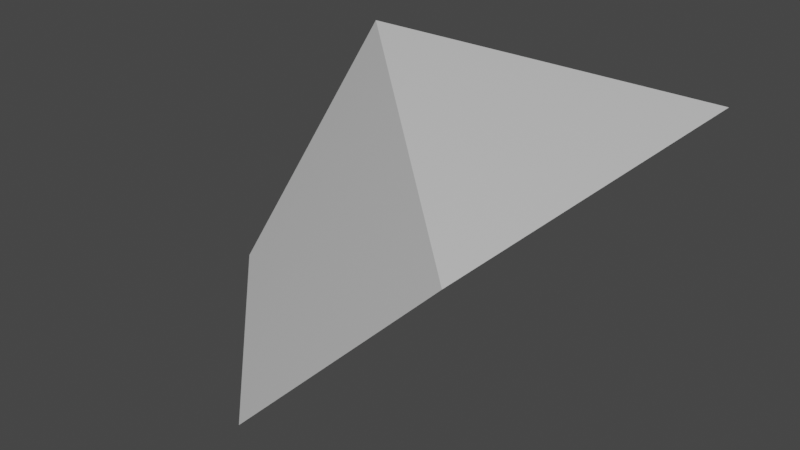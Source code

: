 # Source: 4.blend  (saved by Blender 3.1.7; exported with 4.5.12 LTS)
import bpy
from mathutils import Matrix  # noqa: F401  (used for matrix-valued properties, if any)

bpy.ops.wm.read_factory_settings(use_empty=True)
scene = bpy.context.scene
scene.name = 'Scene'

# ---- collections
col_collection = bpy.data.collections.new('Collection'); scene.collection.children.link(col_collection)

# ---- materials (node trees are filled in below, after node groups)
mat_material = bpy.data.materials.new('Material')
mat_material.alpha_threshold = 0.0
mat_material.use_transparent_shadow = False
mat_material.line_color = (0.0, 0.0, 0.0, 1.0)

# ---- material node trees
mat_material.use_nodes = True; mat_material.node_tree.nodes.clear()
_N = mat_material.node_tree.nodes; _L = mat_material.node_tree.links
n0 = _N.new('ShaderNodeOutputMaterial'); n0.name = 'Material Output'; n0.location = (300, 300)
n1 = _N.new('ShaderNodeBsdfPrincipled'); n1.name = 'Principled BSDF'; n1.location = (10, 300)
n1.distribution = 'GGX'
n1.subsurface_method = 'RANDOM_WALK_SKIN'
n1.inputs[2].default_value = 0.4
n1.inputs[3].default_value = 1.45
n1.inputs[27].default_value = (0.0, 0.0, 0.0, 1.0)
n1.inputs[28].default_value = 1.0
_L.new(n1.outputs[0], n0.inputs[0])
n0.is_active_output = True

# ---- world
world_world = bpy.data.worlds.new('World'); scene.world = world_world
world_world.use_nodes = True; world_world.node_tree.nodes.clear()
_N = world_world.node_tree.nodes; _L = world_world.node_tree.links
n0 = _N.new('ShaderNodeOutputWorld'); n0.name = 'World Output'; n0.location = (300, 300)
n1 = _N.new('ShaderNodeBackground'); n1.name = 'Background'; n1.location = (10, 300)
n1.inputs[0].default_value = (0.05088, 0.05088, 0.05088, 1.0)
_L.new(n1.outputs[0], n0.inputs[0])
n0.is_active_output = True
world_world.color = (0.05088, 0.05088, 0.05088)
world_world.use_sun_shadow = False
world_world.sun_shadow_jitter_overblur = 0.0

# ---- meshes
me_cube = bpy.data.meshes.new('Cube')
me_cube.from_pydata([(-1.0, 0.0, -1.0), (1.0, 1.0, 0.0), (1.0, -1.0, 0.0), (-1.0, 1.0, 0.0), (0.0, -1.0, -1.0)], [], [(3, 2, 1), (2, 3, 0), (2, 0, 4)])
_uv = me_cube.uv_layers.new(name='UVMap')
_uv.uv.foreach_set('vector', [0.0, 0.0, 0.0, 0.0, 0.0, 0.0, 0.0, 0.0, 0.0, 0.0, 0.0, 0.0, 0.0, 0.0, 0.0, 0.0, 0.0, 0.0])
me_cube.materials.append(mat_material)
me_cube.use_remesh_preserve_volume = False
me_cube.use_remesh_preserve_attributes = False
me_cube.use_mirror_vertex_groups = False
me_cube.update()

# ---- objects
ob_cube = bpy.data.objects.new('Cube', me_cube)

# ---- transforms, parenting, visibility, modifiers, constraints
ob_cube.location = (0.0, 0.0, 0.0)
ob_cube.lock_rotations_4d = False
ob_cube.empty_display_type = 'ARROWS'
ob_cube.lineart.crease_threshold = 0.0

# ---- collection membership
col_collection.objects.link(ob_cube)

# ---- scene / render settings (as saved in the file)
scene.frame_start = 1; scene.frame_end = 250; scene.frame_set(1)
scene.render.engine = 'BLENDER_EEVEE_NEXT'
scene.cycles.sampling_pattern = 'TABULATED_SOBOL'
scene.cycles.use_light_tree = False
scene.view_settings.view_transform = 'Filmic'
bpy.context.view_layer.update()

# ---- added for rendering (the .blend has no active camera and no usable light): camera, sun
cam_auto = bpy.data.cameras.new('AutoCamera')
cam_auto.lens = 50.0
cam_auto.sensor_width = 36.0
cam_auto.clip_end = 1000.0
ob_auto_camera = bpy.data.objects.new('AutoCamera', cam_auto)
scene.collection.objects.link(ob_auto_camera)
ob_auto_camera.location = (2.77567, -3.33081, 1.72054)
ob_auto_camera.rotation_euler = (1.09748, -7.21219e-08, 0.694738)
scene.camera = ob_auto_camera
light_auto_sun = bpy.data.lights.new('AutoSun', 'SUN')
light_auto_sun.energy = 3.0
light_auto_sun.angle = 0.0523599
ob_auto_sun = bpy.data.objects.new('AutoSun', light_auto_sun)
scene.collection.objects.link(ob_auto_sun)
ob_auto_sun.rotation_euler = (0.872665, 0.174533, 0.523599)
bpy.context.view_layer.update()
